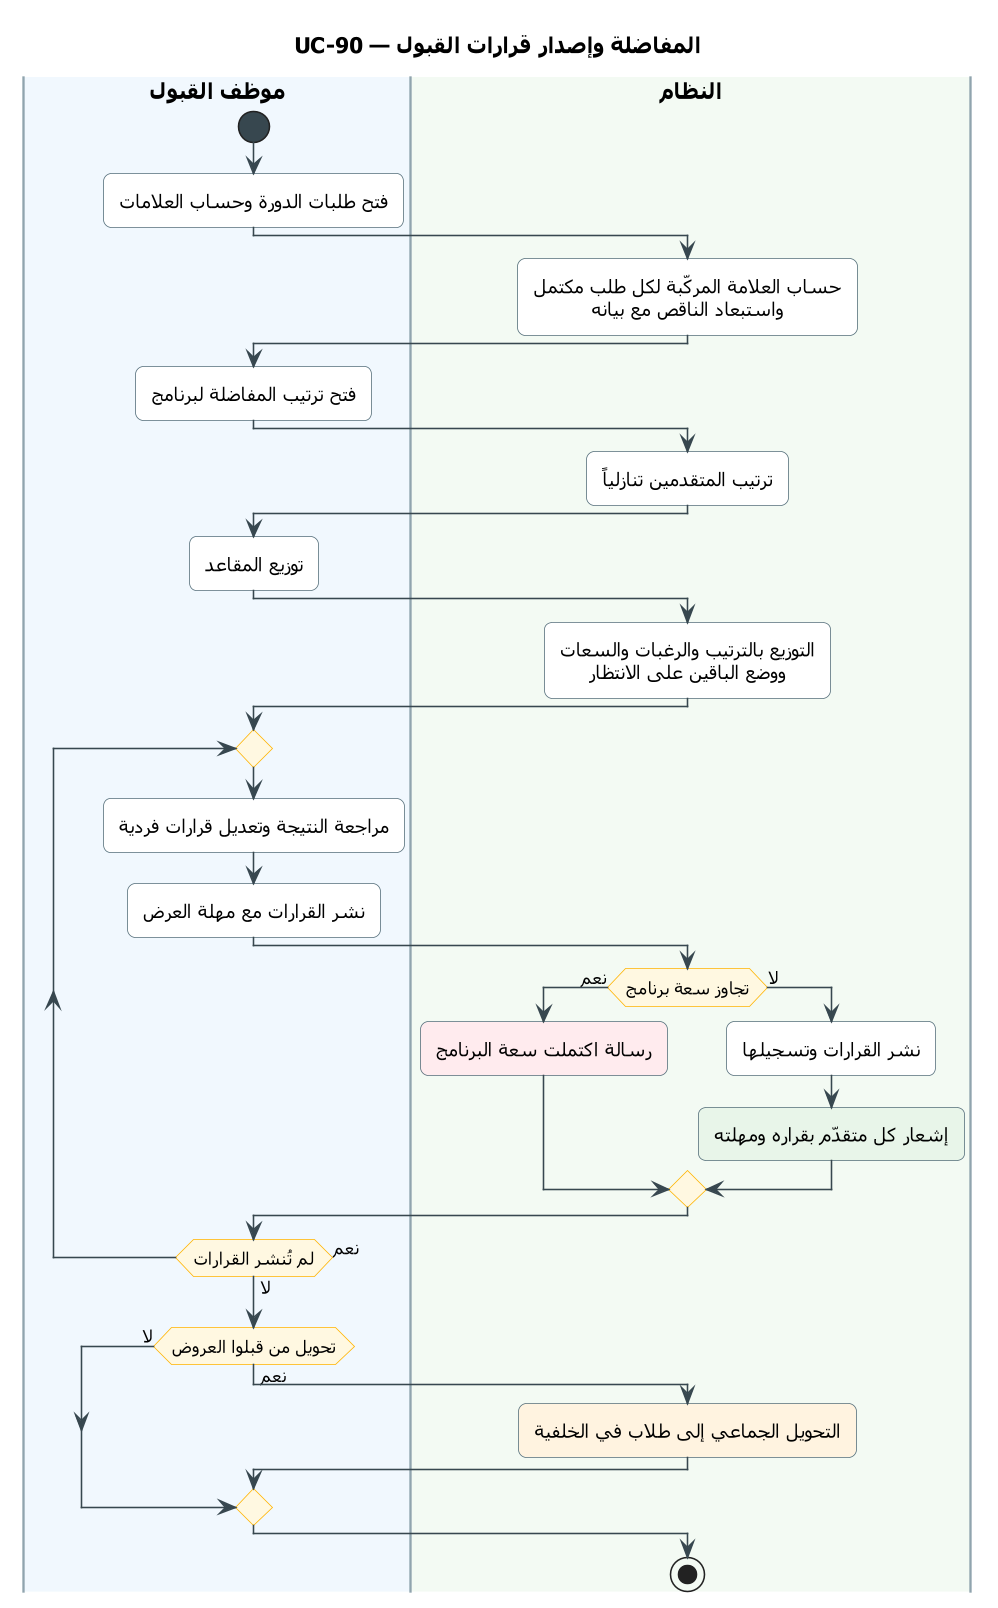

The diagram above was rendered by PlantUML. Its source (embedded in the PNG):
@startuml UC-90
skinparam dpi 150
' ===== النمط الموحّد (انسخه مع المخطط) =====
skinparam defaultFontName Tahoma
skinparam shadowing false
skinparam roundcorner 10
skinparam defaultTextAlignment center
skinparam ArrowColor #37474F
skinparam ActivityBackgroundColor #FFFFFF
skinparam ActivityBorderColor #546E7A
skinparam ActivityDiamondBackgroundColor #FFF8E1
skinparam ActivityDiamondBorderColor #FFB300
skinparam ActivityStartColor #37474F
skinparam ActivityEndColor #37474F
skinparam ActivityBarColor #37474F
skinparam NoteBackgroundColor #FFF8E1
skinparam NoteBorderColor #FFB300
skinparam SwimlaneBorderColor #90A4AE
skinparam SwimlaneTitleFontSize 14
skinparam SwimlaneTitleFontStyle bold
' ===== المخطط =====
title UC-90 — المفاضلة وإصدار قرارات القبول

|#F1F8FE|موظف القبول|
|#F3FAF3|النظام|
|موظف القبول|
start
:فتح طلبات الدورة وحساب العلامات;
|النظام|
:حساب العلامة المركّبة لكل طلب مكتمل
واستبعاد الناقص مع بيانه;
|موظف القبول|
:فتح ترتيب المفاضلة لبرنامج;
|النظام|
:ترتيب المتقدمين تنازلياً;
|موظف القبول|
:توزيع المقاعد;
|النظام|
:التوزيع بالترتيب والرغبات والسعات
ووضع الباقين على الانتظار;
|موظف القبول|
repeat
  :مراجعة النتيجة وتعديل قرارات فردية;
  :نشر القرارات مع مهلة العرض;
  |النظام|
  if (تجاوز سعة برنامج) then (نعم)
    #FFEBEE:رسالة اكتملت سعة البرنامج;
  else (لا)
    :نشر القرارات وتسجيلها;
    #E8F5E9:إشعار كل متقدّم بقراره ومهلته;
  endif
  |موظف القبول|
repeat while (لم تُنشر القرارات) is (نعم) not (لا)
if (تحويل من قبلوا العروض) then (نعم)
  |النظام|
  #FFF3E0:التحويل الجماعي إلى طلاب في الخلفية;
else (لا)
endif
stop
@enduml